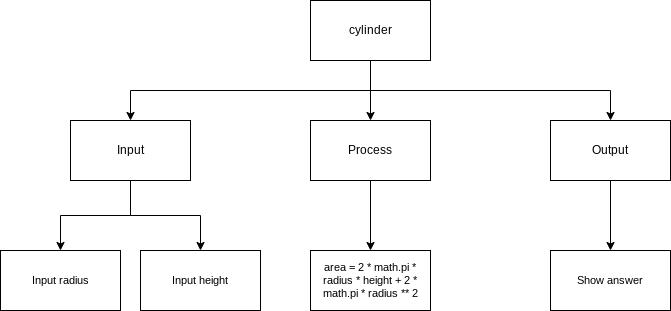

The diagram above was exported from draw.io. Its source (the exported page's mxGraphModel, read from the mxfile embedded in the PNG):
<mxGraphModel dx="1074" dy="741" grid="1" gridSize="10" guides="1" tooltips="1" connect="1" arrows="1" fold="1" page="1" pageScale="1" pageWidth="827" pageHeight="1169" math="0" shadow="0">
  <root>
    <mxCell id="0" />
    <mxCell id="1" parent="0" />
    <mxCell id="6" style="edgeStyle=orthogonalEdgeStyle;html=1;exitX=0.5;exitY=1;exitDx=0;exitDy=0;entryX=0.5;entryY=0;entryDx=0;entryDy=0;rounded=0;" parent="1" source="2" target="3" edge="1">
      <mxGeometry relative="1" as="geometry" />
    </mxCell>
    <mxCell id="8" style="edgeStyle=orthogonalEdgeStyle;shape=connector;rounded=0;html=1;labelBackgroundColor=default;fontFamily=Helvetica;fontSize=11;fontColor=default;endArrow=classic;strokeColor=default;exitX=0.5;exitY=1;exitDx=0;exitDy=0;" parent="1" source="2" target="5" edge="1">
      <mxGeometry relative="1" as="geometry" />
    </mxCell>
    <mxCell id="27" style="edgeStyle=orthogonalEdgeStyle;html=1;exitX=0.5;exitY=1;exitDx=0;exitDy=0;entryX=0.5;entryY=0;entryDx=0;entryDy=0;rounded=0;" edge="1" parent="1" source="2" target="26">
      <mxGeometry relative="1" as="geometry" />
    </mxCell>
    <mxCell id="2" value="cylinder" style="rounded=0;whiteSpace=wrap;html=1;" parent="1" vertex="1">
      <mxGeometry x="360" y="110" width="120" height="60" as="geometry" />
    </mxCell>
    <mxCell id="17" style="edgeStyle=orthogonalEdgeStyle;shape=connector;rounded=0;html=1;exitX=0.5;exitY=1;exitDx=0;exitDy=0;labelBackgroundColor=default;fontFamily=Helvetica;fontSize=11;fontColor=default;endArrow=classic;strokeColor=default;" parent="1" source="3" target="11" edge="1">
      <mxGeometry relative="1" as="geometry" />
    </mxCell>
    <mxCell id="3" value="Process" style="rounded=0;whiteSpace=wrap;html=1;" parent="1" vertex="1">
      <mxGeometry x="360" y="230" width="120" height="60" as="geometry" />
    </mxCell>
    <mxCell id="15" style="edgeStyle=orthogonalEdgeStyle;shape=connector;rounded=0;html=1;labelBackgroundColor=default;fontFamily=Helvetica;fontSize=11;fontColor=default;endArrow=classic;strokeColor=default;" parent="1" source="5" target="14" edge="1">
      <mxGeometry relative="1" as="geometry" />
    </mxCell>
    <mxCell id="5" value="Output" style="rounded=0;whiteSpace=wrap;html=1;" parent="1" vertex="1">
      <mxGeometry x="600" y="230" width="120" height="60" as="geometry" />
    </mxCell>
    <mxCell id="11" value="area = 2 * math.pi * radius * height + 2 * math.pi * radius ** 2" style="rounded=0;whiteSpace=wrap;html=1;fontFamily=Helvetica;fontSize=11;fontColor=default;" parent="1" vertex="1">
      <mxGeometry x="360" y="360" width="120" height="60" as="geometry" />
    </mxCell>
    <mxCell id="14" value="Show answer" style="rounded=0;whiteSpace=wrap;html=1;fontFamily=Helvetica;fontSize=11;fontColor=default;" parent="1" vertex="1">
      <mxGeometry x="600" y="360" width="120" height="60" as="geometry" />
    </mxCell>
    <mxCell id="29" style="edgeStyle=orthogonalEdgeStyle;shape=connector;rounded=0;html=1;exitX=0.5;exitY=1;exitDx=0;exitDy=0;labelBackgroundColor=default;fontFamily=Helvetica;fontSize=11;fontColor=default;endArrow=classic;strokeColor=default;" edge="1" parent="1" source="26" target="28">
      <mxGeometry relative="1" as="geometry" />
    </mxCell>
    <mxCell id="31" style="edgeStyle=orthogonalEdgeStyle;shape=connector;rounded=0;html=1;exitX=0.5;exitY=1;exitDx=0;exitDy=0;labelBackgroundColor=default;fontFamily=Helvetica;fontSize=11;fontColor=default;endArrow=classic;strokeColor=default;" edge="1" parent="1" source="26" target="30">
      <mxGeometry relative="1" as="geometry" />
    </mxCell>
    <mxCell id="26" value="Input" style="rounded=0;whiteSpace=wrap;html=1;" vertex="1" parent="1">
      <mxGeometry x="120" y="230" width="120" height="60" as="geometry" />
    </mxCell>
    <mxCell id="28" value="Input radius" style="rounded=0;whiteSpace=wrap;html=1;fontFamily=Helvetica;fontSize=11;fontColor=default;" vertex="1" parent="1">
      <mxGeometry x="50" y="360" width="120" height="60" as="geometry" />
    </mxCell>
    <mxCell id="30" value="Input height" style="rounded=0;whiteSpace=wrap;html=1;fontFamily=Helvetica;fontSize=11;fontColor=default;" vertex="1" parent="1">
      <mxGeometry x="190" y="360" width="120" height="60" as="geometry" />
    </mxCell>
  </root>
</mxGraphModel>